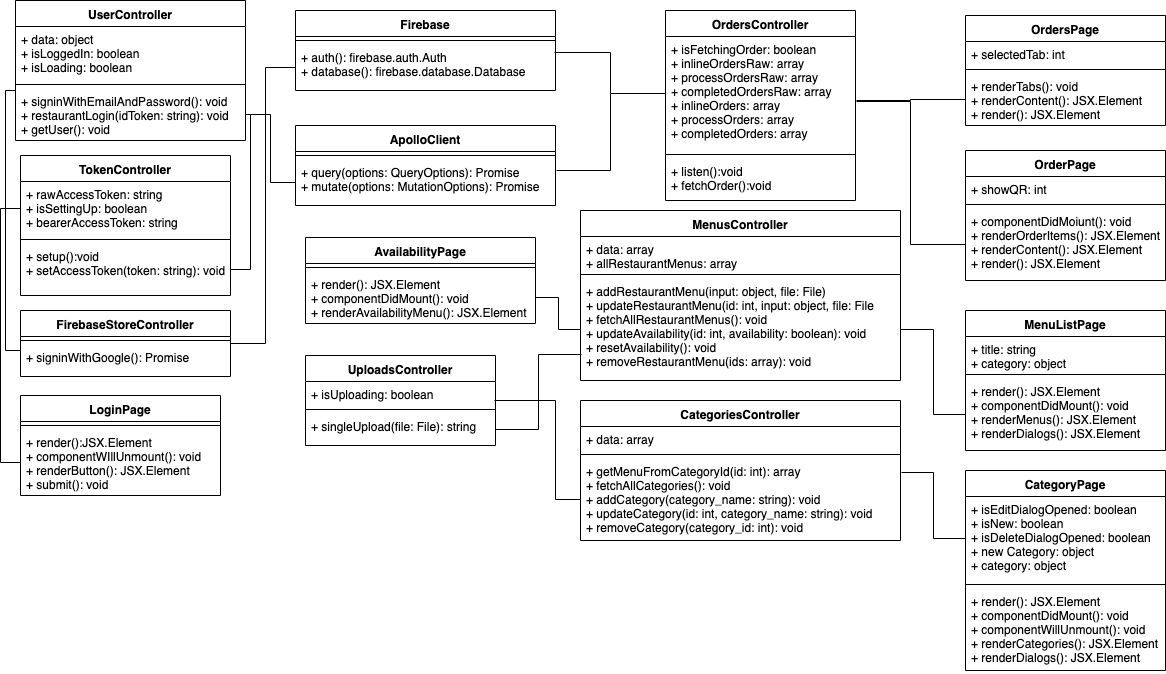

The diagram above was exported from draw.io. Its source (the exported page's mxGraphModel, read from the mxfile embedded in the PNG):
<mxGraphModel dx="932" dy="496" grid="1" gridSize="10" guides="1" tooltips="1" connect="1" arrows="1" fold="1" page="1" pageScale="1" pageWidth="850" pageHeight="1100" math="0" shadow="0">
  <root>
    <mxCell id="0" />
    <mxCell id="1" parent="0" />
    <mxCell id="2" value="UserController" style="swimlane;fontStyle=1;align=center;verticalAlign=top;childLayout=stackLayout;horizontal=1;startSize=26;horizontalStack=0;resizeParent=1;resizeParentMax=0;resizeLast=0;collapsible=1;marginBottom=0;" vertex="1" parent="1">
      <mxGeometry x="280" y="50" width="230" height="140" as="geometry" />
    </mxCell>
    <mxCell id="3" value="+ data: object&#10;+ isLoggedIn: boolean&#10;+ isLoading: boolean" style="text;strokeColor=none;fillColor=none;align=left;verticalAlign=top;spacingLeft=4;spacingRight=4;overflow=hidden;rotatable=0;points=[[0,0.5],[1,0.5]];portConstraint=eastwest;" vertex="1" parent="2">
      <mxGeometry y="26" width="230" height="54" as="geometry" />
    </mxCell>
    <mxCell id="4" value="" style="line;strokeWidth=1;fillColor=none;align=left;verticalAlign=middle;spacingTop=-1;spacingLeft=3;spacingRight=3;rotatable=0;labelPosition=right;points=[];portConstraint=eastwest;" vertex="1" parent="2">
      <mxGeometry y="80" width="230" height="8" as="geometry" />
    </mxCell>
    <mxCell id="5" value="+ signinWithEmailAndPassword(): void&#10;+ restaurantLogin(idToken: string): void&#10;+ getUser(): void&#10;" style="text;strokeColor=none;fillColor=none;align=left;verticalAlign=top;spacingLeft=4;spacingRight=4;overflow=hidden;rotatable=0;points=[[0,0.5],[1,0.5]];portConstraint=eastwest;" vertex="1" parent="2">
      <mxGeometry y="88" width="230" height="52" as="geometry" />
    </mxCell>
    <mxCell id="6" value="TokenController" style="swimlane;fontStyle=1;align=center;verticalAlign=top;childLayout=stackLayout;horizontal=1;startSize=26;horizontalStack=0;resizeParent=1;resizeParentMax=0;resizeLast=0;collapsible=1;marginBottom=0;" vertex="1" parent="1">
      <mxGeometry x="285" y="205" width="210" height="140" as="geometry" />
    </mxCell>
    <mxCell id="7" value="+ rawAccessToken: string&#10;+ isSettingUp: boolean&#10;+ bearerAccessToken: string" style="text;strokeColor=none;fillColor=none;align=left;verticalAlign=top;spacingLeft=4;spacingRight=4;overflow=hidden;rotatable=0;points=[[0,0.5],[1,0.5]];portConstraint=eastwest;" vertex="1" parent="6">
      <mxGeometry y="26" width="210" height="54" as="geometry" />
    </mxCell>
    <mxCell id="8" value="" style="line;strokeWidth=1;fillColor=none;align=left;verticalAlign=middle;spacingTop=-1;spacingLeft=3;spacingRight=3;rotatable=0;labelPosition=right;points=[];portConstraint=eastwest;" vertex="1" parent="6">
      <mxGeometry y="80" width="210" height="8" as="geometry" />
    </mxCell>
    <mxCell id="9" value="+ setup():void&#10;+ setAccessToken(token: string): void" style="text;strokeColor=none;fillColor=none;align=left;verticalAlign=top;spacingLeft=4;spacingRight=4;overflow=hidden;rotatable=0;points=[[0,0.5],[1,0.5]];portConstraint=eastwest;" vertex="1" parent="6">
      <mxGeometry y="88" width="210" height="52" as="geometry" />
    </mxCell>
    <mxCell id="10" value="OrdersController" style="swimlane;fontStyle=1;align=center;verticalAlign=top;childLayout=stackLayout;horizontal=1;startSize=26;horizontalStack=0;resizeParent=1;resizeParentMax=0;resizeLast=0;collapsible=1;marginBottom=0;" vertex="1" parent="1">
      <mxGeometry x="930" y="60" width="190" height="190" as="geometry" />
    </mxCell>
    <mxCell id="11" value="+ isFetchingOrder: boolean&#10;+ inlineOrdersRaw: array&#10;+ processOrdersRaw: array&#10;+ completedOrdersRaw: array&#10;+ inlineOrders: array&#10;+ processOrders: array&#10;+ completedOrders: array" style="text;strokeColor=none;fillColor=none;align=left;verticalAlign=top;spacingLeft=4;spacingRight=4;overflow=hidden;rotatable=0;points=[[0,0.5],[1,0.5]];portConstraint=eastwest;" vertex="1" parent="10">
      <mxGeometry y="26" width="190" height="114" as="geometry" />
    </mxCell>
    <mxCell id="12" value="" style="line;strokeWidth=1;fillColor=none;align=left;verticalAlign=middle;spacingTop=-1;spacingLeft=3;spacingRight=3;rotatable=0;labelPosition=right;points=[];portConstraint=eastwest;" vertex="1" parent="10">
      <mxGeometry y="140" width="190" height="8" as="geometry" />
    </mxCell>
    <mxCell id="13" value="+ listen():void&#10;+ fetchOrder():void" style="text;strokeColor=none;fillColor=none;align=left;verticalAlign=top;spacingLeft=4;spacingRight=4;overflow=hidden;rotatable=0;points=[[0,0.5],[1,0.5]];portConstraint=eastwest;" vertex="1" parent="10">
      <mxGeometry y="148" width="190" height="42" as="geometry" />
    </mxCell>
    <mxCell id="14" style="edgeStyle=orthogonalEdgeStyle;rounded=0;orthogonalLoop=1;jettySize=auto;html=1;entryX=0;entryY=0.5;entryDx=0;entryDy=0;endArrow=none;endFill=0;" edge="1" source="15" target="20" parent="1">
      <mxGeometry relative="1" as="geometry">
        <Array as="points">
          <mxPoint x="530" y="393" />
          <mxPoint x="530" y="117" />
        </Array>
      </mxGeometry>
    </mxCell>
    <mxCell id="15" value="FirebaseStoreController" style="swimlane;fontStyle=1;align=center;verticalAlign=top;childLayout=stackLayout;horizontal=1;startSize=26;horizontalStack=0;resizeParent=1;resizeParentMax=0;resizeLast=0;collapsible=1;marginBottom=0;" vertex="1" parent="1">
      <mxGeometry x="285" y="360" width="210" height="66" as="geometry" />
    </mxCell>
    <mxCell id="16" value="" style="line;strokeWidth=1;fillColor=none;align=left;verticalAlign=middle;spacingTop=-1;spacingLeft=3;spacingRight=3;rotatable=0;labelPosition=right;points=[];portConstraint=eastwest;" vertex="1" parent="15">
      <mxGeometry y="26" width="210" height="8" as="geometry" />
    </mxCell>
    <mxCell id="17" value="+ signinWithGoogle(): Promise" style="text;strokeColor=none;fillColor=none;align=left;verticalAlign=top;spacingLeft=4;spacingRight=4;overflow=hidden;rotatable=0;points=[[0,0.5],[1,0.5]];portConstraint=eastwest;" vertex="1" parent="15">
      <mxGeometry y="34" width="210" height="32" as="geometry" />
    </mxCell>
    <mxCell id="18" value="Firebase" style="swimlane;fontStyle=1;align=center;verticalAlign=top;childLayout=stackLayout;horizontal=1;startSize=26;horizontalStack=0;resizeParent=1;resizeParentMax=0;resizeLast=0;collapsible=1;marginBottom=0;" vertex="1" parent="1">
      <mxGeometry x="560" y="60" width="260" height="80" as="geometry" />
    </mxCell>
    <mxCell id="19" value="" style="line;strokeWidth=1;fillColor=none;align=left;verticalAlign=middle;spacingTop=-1;spacingLeft=3;spacingRight=3;rotatable=0;labelPosition=right;points=[];portConstraint=eastwest;" vertex="1" parent="18">
      <mxGeometry y="26" width="260" height="8" as="geometry" />
    </mxCell>
    <mxCell id="20" value="+ auth(): firebase.auth.Auth&#10;+ database(): firebase.database.Database" style="text;strokeColor=none;fillColor=none;align=left;verticalAlign=top;spacingLeft=4;spacingRight=4;overflow=hidden;rotatable=0;points=[[0,0.5],[1,0.5]];portConstraint=eastwest;" vertex="1" parent="18">
      <mxGeometry y="34" width="260" height="46" as="geometry" />
    </mxCell>
    <mxCell id="21" value="ApolloClient" style="swimlane;fontStyle=1;align=center;verticalAlign=top;childLayout=stackLayout;horizontal=1;startSize=26;horizontalStack=0;resizeParent=1;resizeParentMax=0;resizeLast=0;collapsible=1;marginBottom=0;" vertex="1" parent="1">
      <mxGeometry x="560" y="175" width="260" height="80" as="geometry" />
    </mxCell>
    <mxCell id="22" value="" style="line;strokeWidth=1;fillColor=none;align=left;verticalAlign=middle;spacingTop=-1;spacingLeft=3;spacingRight=3;rotatable=0;labelPosition=right;points=[];portConstraint=eastwest;" vertex="1" parent="21">
      <mxGeometry y="26" width="260" height="8" as="geometry" />
    </mxCell>
    <mxCell id="23" value="+ query(options: QueryOptions): Promise&#10;+ mutate(options: MutationOptions): Promise" style="text;strokeColor=none;fillColor=none;align=left;verticalAlign=top;spacingLeft=4;spacingRight=4;overflow=hidden;rotatable=0;points=[[0,0.5],[1,0.5]];portConstraint=eastwest;" vertex="1" parent="21">
      <mxGeometry y="34" width="260" height="46" as="geometry" />
    </mxCell>
    <mxCell id="24" value="LoginPage" style="swimlane;fontStyle=1;align=center;verticalAlign=top;childLayout=stackLayout;horizontal=1;startSize=26;horizontalStack=0;resizeParent=1;resizeParentMax=0;resizeLast=0;collapsible=1;marginBottom=0;" vertex="1" parent="1">
      <mxGeometry x="285" y="445" width="200" height="100" as="geometry" />
    </mxCell>
    <mxCell id="25" value="" style="line;strokeWidth=1;fillColor=none;align=left;verticalAlign=middle;spacingTop=-1;spacingLeft=3;spacingRight=3;rotatable=0;labelPosition=right;points=[];portConstraint=eastwest;" vertex="1" parent="24">
      <mxGeometry y="26" width="200" height="8" as="geometry" />
    </mxCell>
    <mxCell id="26" value="+ render():JSX.Element&#10;+ componentWIllUnmount(): void&#10;+ renderButton(): JSX.Element&#10;+ submit(): void&#10;" style="text;strokeColor=none;fillColor=none;align=left;verticalAlign=top;spacingLeft=4;spacingRight=4;overflow=hidden;rotatable=0;points=[[0,0.5],[1,0.5]];portConstraint=eastwest;" vertex="1" parent="24">
      <mxGeometry y="34" width="200" height="66" as="geometry" />
    </mxCell>
    <mxCell id="27" value="AvailabilityPage" style="swimlane;fontStyle=1;align=center;verticalAlign=top;childLayout=stackLayout;horizontal=1;startSize=26;horizontalStack=0;resizeParent=1;resizeParentMax=0;resizeLast=0;collapsible=1;marginBottom=0;" vertex="1" parent="1">
      <mxGeometry x="570" y="287" width="230" height="86" as="geometry" />
    </mxCell>
    <mxCell id="28" value="" style="line;strokeWidth=1;fillColor=none;align=left;verticalAlign=middle;spacingTop=-1;spacingLeft=3;spacingRight=3;rotatable=0;labelPosition=right;points=[];portConstraint=eastwest;" vertex="1" parent="27">
      <mxGeometry y="26" width="230" height="8" as="geometry" />
    </mxCell>
    <mxCell id="29" value="+ render(): JSX.Element&#10;+ componentDidMount(): void&#10;+ renderAvailabilityMenu(): JSX.Element&#10;" style="text;strokeColor=none;fillColor=none;align=left;verticalAlign=top;spacingLeft=4;spacingRight=4;overflow=hidden;rotatable=0;points=[[0,0.5],[1,0.5]];portConstraint=eastwest;" vertex="1" parent="27">
      <mxGeometry y="34" width="230" height="52" as="geometry" />
    </mxCell>
    <mxCell id="30" value="CategoryPage" style="swimlane;fontStyle=1;align=center;verticalAlign=top;childLayout=stackLayout;horizontal=1;startSize=26;horizontalStack=0;resizeParent=1;resizeParentMax=0;resizeLast=0;collapsible=1;marginBottom=0;" vertex="1" parent="1">
      <mxGeometry x="1230" y="520" width="200" height="200" as="geometry" />
    </mxCell>
    <mxCell id="31" value="+ isEditDialogOpened: boolean&#10;+ isNew: boolean&#10;+ isDeleteDialogOpened: boolean&#10;+ new Category: object&#10;+ category: object" style="text;strokeColor=none;fillColor=none;align=left;verticalAlign=top;spacingLeft=4;spacingRight=4;overflow=hidden;rotatable=0;points=[[0,0.5],[1,0.5]];portConstraint=eastwest;" vertex="1" parent="30">
      <mxGeometry y="26" width="200" height="84" as="geometry" />
    </mxCell>
    <mxCell id="32" value="" style="line;strokeWidth=1;fillColor=none;align=left;verticalAlign=middle;spacingTop=-1;spacingLeft=3;spacingRight=3;rotatable=0;labelPosition=right;points=[];portConstraint=eastwest;" vertex="1" parent="30">
      <mxGeometry y="110" width="200" height="8" as="geometry" />
    </mxCell>
    <mxCell id="33" value="+ render(): JSX.Element&#10;+ componentDidMount(): void&#10;+ componentWillUnmount(): void&#10;+ renderCategories(): JSX.Element&#10;+ renderDialogs(): JSX.Element&#10;" style="text;strokeColor=none;fillColor=none;align=left;verticalAlign=top;spacingLeft=4;spacingRight=4;overflow=hidden;rotatable=0;points=[[0,0.5],[1,0.5]];portConstraint=eastwest;" vertex="1" parent="30">
      <mxGeometry y="118" width="200" height="82" as="geometry" />
    </mxCell>
    <mxCell id="34" value="OrdersPage" style="swimlane;fontStyle=1;align=center;verticalAlign=top;childLayout=stackLayout;horizontal=1;startSize=26;horizontalStack=0;resizeParent=1;resizeParentMax=0;resizeLast=0;collapsible=1;marginBottom=0;" vertex="1" parent="1">
      <mxGeometry x="1230" y="65" width="200" height="110" as="geometry" />
    </mxCell>
    <mxCell id="35" value="+ selectedTab: int" style="text;strokeColor=none;fillColor=none;align=left;verticalAlign=top;spacingLeft=4;spacingRight=4;overflow=hidden;rotatable=0;points=[[0,0.5],[1,0.5]];portConstraint=eastwest;" vertex="1" parent="34">
      <mxGeometry y="26" width="200" height="24" as="geometry" />
    </mxCell>
    <mxCell id="36" value="" style="line;strokeWidth=1;fillColor=none;align=left;verticalAlign=middle;spacingTop=-1;spacingLeft=3;spacingRight=3;rotatable=0;labelPosition=right;points=[];portConstraint=eastwest;" vertex="1" parent="34">
      <mxGeometry y="50" width="200" height="8" as="geometry" />
    </mxCell>
    <mxCell id="37" value="+ renderTabs(): void&#10;+ renderContent(): JSX.Element&#10;+ render(): JSX.Element" style="text;strokeColor=none;fillColor=none;align=left;verticalAlign=top;spacingLeft=4;spacingRight=4;overflow=hidden;rotatable=0;points=[[0,0.5],[1,0.5]];portConstraint=eastwest;" vertex="1" parent="34">
      <mxGeometry y="58" width="200" height="52" as="geometry" />
    </mxCell>
    <mxCell id="38" value="OrderPage" style="swimlane;fontStyle=1;align=center;verticalAlign=top;childLayout=stackLayout;horizontal=1;startSize=26;horizontalStack=0;resizeParent=1;resizeParentMax=0;resizeLast=0;collapsible=1;marginBottom=0;" vertex="1" parent="1">
      <mxGeometry x="1230" y="200" width="200" height="130" as="geometry" />
    </mxCell>
    <mxCell id="39" value="+ showQR: int" style="text;strokeColor=none;fillColor=none;align=left;verticalAlign=top;spacingLeft=4;spacingRight=4;overflow=hidden;rotatable=0;points=[[0,0.5],[1,0.5]];portConstraint=eastwest;" vertex="1" parent="38">
      <mxGeometry y="26" width="200" height="24" as="geometry" />
    </mxCell>
    <mxCell id="40" value="" style="line;strokeWidth=1;fillColor=none;align=left;verticalAlign=middle;spacingTop=-1;spacingLeft=3;spacingRight=3;rotatable=0;labelPosition=right;points=[];portConstraint=eastwest;" vertex="1" parent="38">
      <mxGeometry y="50" width="200" height="8" as="geometry" />
    </mxCell>
    <mxCell id="41" value="+ componentDidMoiunt(): void&#10;+ renderOrderItems(): JSX.Element&#10;+ renderContent(): JSX.Element&#10;+ render(): JSX.Element" style="text;strokeColor=none;fillColor=none;align=left;verticalAlign=top;spacingLeft=4;spacingRight=4;overflow=hidden;rotatable=0;points=[[0,0.5],[1,0.5]];portConstraint=eastwest;" vertex="1" parent="38">
      <mxGeometry y="58" width="200" height="72" as="geometry" />
    </mxCell>
    <mxCell id="42" style="edgeStyle=orthogonalEdgeStyle;rounded=0;orthogonalLoop=1;jettySize=auto;html=1;entryX=0;entryY=0.5;entryDx=0;entryDy=0;endArrow=none;endFill=0;" edge="1" source="26" target="7" parent="1">
      <mxGeometry relative="1" as="geometry">
        <Array as="points">
          <mxPoint x="265" y="512" />
          <mxPoint x="265" y="258" />
        </Array>
      </mxGeometry>
    </mxCell>
    <mxCell id="43" style="edgeStyle=orthogonalEdgeStyle;rounded=0;orthogonalLoop=1;jettySize=auto;html=1;entryX=0;entryY=0.5;entryDx=0;entryDy=0;endArrow=none;endFill=0;" edge="1" source="5" target="23" parent="1">
      <mxGeometry relative="1" as="geometry" />
    </mxCell>
    <mxCell id="44" style="edgeStyle=orthogonalEdgeStyle;rounded=0;orthogonalLoop=1;jettySize=auto;html=1;entryX=1;entryY=0.5;entryDx=0;entryDy=0;endArrow=none;endFill=0;" edge="1" source="5" target="9" parent="1">
      <mxGeometry relative="1" as="geometry">
        <Array as="points">
          <mxPoint x="515" y="164" />
          <mxPoint x="515" y="319" />
        </Array>
      </mxGeometry>
    </mxCell>
    <mxCell id="45" style="edgeStyle=orthogonalEdgeStyle;rounded=0;orthogonalLoop=1;jettySize=auto;html=1;endArrow=none;endFill=0;" edge="1" source="5" parent="1">
      <mxGeometry relative="1" as="geometry">
        <Array as="points">
          <mxPoint x="270" y="140" />
          <mxPoint x="270" y="400" />
        </Array>
        <mxPoint x="285" y="400" as="targetPoint" />
      </mxGeometry>
    </mxCell>
    <mxCell id="46" style="edgeStyle=orthogonalEdgeStyle;rounded=0;orthogonalLoop=1;jettySize=auto;html=1;entryX=1.004;entryY=0.239;entryDx=0;entryDy=0;entryPerimeter=0;endArrow=none;endFill=0;" edge="1" source="11" target="23" parent="1">
      <mxGeometry relative="1" as="geometry" />
    </mxCell>
    <mxCell id="47" style="edgeStyle=orthogonalEdgeStyle;rounded=0;orthogonalLoop=1;jettySize=auto;html=1;entryX=0.996;entryY=0.174;entryDx=0;entryDy=0;entryPerimeter=0;endArrow=none;endFill=0;" edge="1" source="11" target="20" parent="1">
      <mxGeometry relative="1" as="geometry" />
    </mxCell>
    <mxCell id="48" value="MenusController" style="swimlane;fontStyle=1;align=center;verticalAlign=top;childLayout=stackLayout;horizontal=1;startSize=26;horizontalStack=0;resizeParent=1;resizeParentMax=0;resizeLast=0;collapsible=1;marginBottom=0;" vertex="1" parent="1">
      <mxGeometry x="845" y="260" width="320" height="170" as="geometry" />
    </mxCell>
    <mxCell id="49" value="+ data: array&#10;+ allRestaurantMenus: array" style="text;strokeColor=none;fillColor=none;align=left;verticalAlign=top;spacingLeft=4;spacingRight=4;overflow=hidden;rotatable=0;points=[[0,0.5],[1,0.5]];portConstraint=eastwest;" vertex="1" parent="48">
      <mxGeometry y="26" width="320" height="34" as="geometry" />
    </mxCell>
    <mxCell id="50" value="" style="line;strokeWidth=1;fillColor=none;align=left;verticalAlign=middle;spacingTop=-1;spacingLeft=3;spacingRight=3;rotatable=0;labelPosition=right;points=[];portConstraint=eastwest;" vertex="1" parent="48">
      <mxGeometry y="60" width="320" height="8" as="geometry" />
    </mxCell>
    <mxCell id="51" value="+ addRestaurantMenu(input: object, file: File)&#10;+ updateRestaurantMenu(id: int, input: object, file: File&#10;+ fetchAllRestaurantMenus(): void&#10;+ updateAvailability(id: int, availability: boolean): void&#10;+ resetAvailability(): void&#10;+ removeRestaurantMenu(ids: array): void&#10;" style="text;strokeColor=none;fillColor=none;align=left;verticalAlign=top;spacingLeft=4;spacingRight=4;overflow=hidden;rotatable=0;points=[[0,0.5],[1,0.5]];portConstraint=eastwest;" vertex="1" parent="48">
      <mxGeometry y="68" width="320" height="102" as="geometry" />
    </mxCell>
    <mxCell id="52" value="CategoriesController" style="swimlane;fontStyle=1;align=center;verticalAlign=top;childLayout=stackLayout;horizontal=1;startSize=26;horizontalStack=0;resizeParent=1;resizeParentMax=0;resizeLast=0;collapsible=1;marginBottom=0;" vertex="1" parent="1">
      <mxGeometry x="845" y="450" width="320" height="140" as="geometry" />
    </mxCell>
    <mxCell id="53" value="+ data: array" style="text;strokeColor=none;fillColor=none;align=left;verticalAlign=top;spacingLeft=4;spacingRight=4;overflow=hidden;rotatable=0;points=[[0,0.5],[1,0.5]];portConstraint=eastwest;" vertex="1" parent="52">
      <mxGeometry y="26" width="320" height="24" as="geometry" />
    </mxCell>
    <mxCell id="54" value="" style="line;strokeWidth=1;fillColor=none;align=left;verticalAlign=middle;spacingTop=-1;spacingLeft=3;spacingRight=3;rotatable=0;labelPosition=right;points=[];portConstraint=eastwest;" vertex="1" parent="52">
      <mxGeometry y="50" width="320" height="8" as="geometry" />
    </mxCell>
    <mxCell id="55" value="+ getMenuFromCategoryId(id: int): array&#10;+ fetchAllCategories(): void&#10;+ addCategory(category_name: string): void&#10;+ updateCategory(id: int, category_name: string): void&#10;+ removeCategory(category_id: int): void" style="text;strokeColor=none;fillColor=none;align=left;verticalAlign=top;spacingLeft=4;spacingRight=4;overflow=hidden;rotatable=0;points=[[0,0.5],[1,0.5]];portConstraint=eastwest;" vertex="1" parent="52">
      <mxGeometry y="58" width="320" height="82" as="geometry" />
    </mxCell>
    <mxCell id="56" value="UploadsController" style="swimlane;fontStyle=1;align=center;verticalAlign=top;childLayout=stackLayout;horizontal=1;startSize=26;horizontalStack=0;resizeParent=1;resizeParentMax=0;resizeLast=0;collapsible=1;marginBottom=0;" vertex="1" parent="1">
      <mxGeometry x="570" y="405" width="190" height="90" as="geometry" />
    </mxCell>
    <mxCell id="57" value="+ isUploading: boolean" style="text;strokeColor=none;fillColor=none;align=left;verticalAlign=top;spacingLeft=4;spacingRight=4;overflow=hidden;rotatable=0;points=[[0,0.5],[1,0.5]];portConstraint=eastwest;" vertex="1" parent="56">
      <mxGeometry y="26" width="190" height="24" as="geometry" />
    </mxCell>
    <mxCell id="58" value="" style="line;strokeWidth=1;fillColor=none;align=left;verticalAlign=middle;spacingTop=-1;spacingLeft=3;spacingRight=3;rotatable=0;labelPosition=right;points=[];portConstraint=eastwest;" vertex="1" parent="56">
      <mxGeometry y="50" width="190" height="8" as="geometry" />
    </mxCell>
    <mxCell id="59" value="+ singleUpload(file: File): string" style="text;strokeColor=none;fillColor=none;align=left;verticalAlign=top;spacingLeft=4;spacingRight=4;overflow=hidden;rotatable=0;points=[[0,0.5],[1,0.5]];portConstraint=eastwest;" vertex="1" parent="56">
      <mxGeometry y="58" width="190" height="32" as="geometry" />
    </mxCell>
    <mxCell id="60" value="MenuListPage" style="swimlane;fontStyle=1;align=center;verticalAlign=top;childLayout=stackLayout;horizontal=1;startSize=26;horizontalStack=0;resizeParent=1;resizeParentMax=0;resizeLast=0;collapsible=1;marginBottom=0;" vertex="1" parent="1">
      <mxGeometry x="1230" y="360" width="200" height="140" as="geometry" />
    </mxCell>
    <mxCell id="61" value="+ title: string&#10;+ category: object&#10;" style="text;strokeColor=none;fillColor=none;align=left;verticalAlign=top;spacingLeft=4;spacingRight=4;overflow=hidden;rotatable=0;points=[[0,0.5],[1,0.5]];portConstraint=eastwest;" vertex="1" parent="60">
      <mxGeometry y="26" width="200" height="34" as="geometry" />
    </mxCell>
    <mxCell id="62" value="" style="line;strokeWidth=1;fillColor=none;align=left;verticalAlign=middle;spacingTop=-1;spacingLeft=3;spacingRight=3;rotatable=0;labelPosition=right;points=[];portConstraint=eastwest;" vertex="1" parent="60">
      <mxGeometry y="60" width="200" height="8" as="geometry" />
    </mxCell>
    <mxCell id="63" value="+ render(): JSX.Element&#10;+ componentDidMount(): void&#10;+ renderMenus(): JSX.Element&#10;+ renderDialogs(): JSX.Element&#10;" style="text;strokeColor=none;fillColor=none;align=left;verticalAlign=top;spacingLeft=4;spacingRight=4;overflow=hidden;rotatable=0;points=[[0,0.5],[1,0.5]];portConstraint=eastwest;" vertex="1" parent="60">
      <mxGeometry y="68" width="200" height="72" as="geometry" />
    </mxCell>
    <mxCell id="64" style="edgeStyle=orthogonalEdgeStyle;rounded=0;orthogonalLoop=1;jettySize=auto;html=1;entryX=1.005;entryY=0.561;entryDx=0;entryDy=0;entryPerimeter=0;endArrow=none;endFill=0;" edge="1" source="37" target="11" parent="1">
      <mxGeometry relative="1" as="geometry">
        <Array as="points">
          <mxPoint x="1175" y="149" />
          <mxPoint x="1175" y="150" />
        </Array>
      </mxGeometry>
    </mxCell>
    <mxCell id="65" style="edgeStyle=orthogonalEdgeStyle;rounded=0;orthogonalLoop=1;jettySize=auto;html=1;entryX=1.005;entryY=0.57;entryDx=0;entryDy=0;entryPerimeter=0;endArrow=none;endFill=0;" edge="1" source="41" target="11" parent="1">
      <mxGeometry relative="1" as="geometry" />
    </mxCell>
    <mxCell id="66" style="edgeStyle=orthogonalEdgeStyle;rounded=0;orthogonalLoop=1;jettySize=auto;html=1;endArrow=none;endFill=0;entryX=1.003;entryY=0.171;entryDx=0;entryDy=0;entryPerimeter=0;" edge="1" source="31" target="55" parent="1">
      <mxGeometry relative="1" as="geometry" />
    </mxCell>
    <mxCell id="67" style="edgeStyle=orthogonalEdgeStyle;rounded=0;orthogonalLoop=1;jettySize=auto;html=1;endArrow=none;endFill=0;" edge="1" source="63" target="51" parent="1">
      <mxGeometry relative="1" as="geometry" />
    </mxCell>
    <mxCell id="68" style="edgeStyle=orthogonalEdgeStyle;rounded=0;orthogonalLoop=1;jettySize=auto;html=1;entryX=0;entryY=0.5;entryDx=0;entryDy=0;endArrow=none;endFill=0;" edge="1" source="29" target="51" parent="1">
      <mxGeometry relative="1" as="geometry" />
    </mxCell>
    <mxCell id="69" style="edgeStyle=orthogonalEdgeStyle;rounded=0;orthogonalLoop=1;jettySize=auto;html=1;entryX=0.003;entryY=0.745;entryDx=0;entryDy=0;entryPerimeter=0;endArrow=none;endFill=0;" edge="1" source="59" target="51" parent="1">
      <mxGeometry relative="1" as="geometry" />
    </mxCell>
    <mxCell id="70" style="edgeStyle=orthogonalEdgeStyle;rounded=0;orthogonalLoop=1;jettySize=auto;html=1;entryX=0.995;entryY=0.792;entryDx=0;entryDy=0;entryPerimeter=0;endArrow=none;endFill=0;" edge="1" source="55" target="57" parent="1">
      <mxGeometry relative="1" as="geometry">
        <Array as="points">
          <mxPoint x="820" y="549" />
          <mxPoint x="820" y="450" />
        </Array>
      </mxGeometry>
    </mxCell>
  </root>
</mxGraphModel>